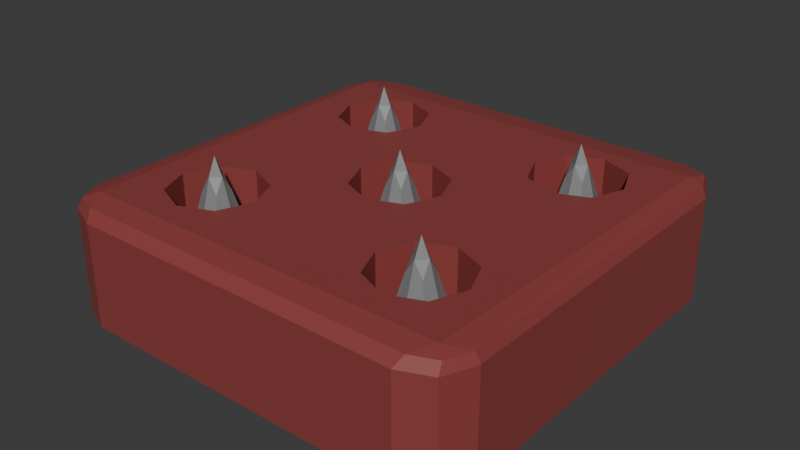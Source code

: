 # Source: FloorTrap1.blend  (saved by Blender 4.5.90; exported with 4.5.12 LTS)
import bpy
from mathutils import Matrix  # noqa: F401  (used for matrix-valued properties, if any)

bpy.ops.wm.read_factory_settings(use_empty=True)
scene = bpy.context.scene
scene.name = 'Scene'

# ---- collections
col_collection = bpy.data.collections.new('Collection'); scene.collection.children.link(col_collection)

# ---- materials (node trees are filled in below, after node groups)
mat_red = bpy.data.materials.new('Red')
mat_red.diffuse_color = (0.2738, 0.05226, 0.04941, 1.0)
mat_red.roughness = 0.5
mat_grey = bpy.data.materials.new('Grey')
mat_grey.diffuse_color = (0.233, 0.233, 0.233, 1.0)
mat_grey.roughness = 0.5

# ---- material node trees
mat_red.use_nodes = True; mat_red.node_tree.nodes.clear()
_N = mat_red.node_tree.nodes; _L = mat_red.node_tree.links
n0 = _N.new('ShaderNodeBsdfPrincipled'); n0.name = 'Principled BSDF'; n0.location = (-200, 100)
n0.inputs[0].default_value = (0.2738, 0.05226, 0.04941, 1.0)
n0.inputs[27].default_value = (0.0, 0.0, 0.0, 1.0)
n0.inputs[28].default_value = 1.0
n1 = _N.new('ShaderNodeOutputMaterial'); n1.name = 'Material Output'; n1.location = (200, 100)
n2 = _N.new('ShaderNodeNormalMap'); n2.name = 'Normal Map'; n2.location = (-600, -600)
n2.label = 'Normal/Map'
n2.inputs[0].default_value = 0.0
_L.new(n0.outputs[0], n1.inputs[0])
_L.new(n2.outputs[0], n0.inputs[5])
n1.is_active_output = True
mat_grey.use_nodes = True; mat_grey.node_tree.nodes.clear()
_N = mat_grey.node_tree.nodes; _L = mat_grey.node_tree.links
n0 = _N.new('ShaderNodeBsdfPrincipled'); n0.name = 'Principled BSDF'; n0.location = (-200, 100)
n0.inputs[0].default_value = (0.233, 0.233, 0.233, 1.0)
n0.inputs[27].default_value = (0.0, 0.0, 0.0, 1.0)
n0.inputs[28].default_value = 1.0
n1 = _N.new('ShaderNodeOutputMaterial'); n1.name = 'Material Output'; n1.location = (200, 100)
n2 = _N.new('ShaderNodeNormalMap'); n2.name = 'Normal Map'; n2.location = (-600, -600)
n2.label = 'Normal/Map'
n2.inputs[0].default_value = 0.0
_L.new(n0.outputs[0], n1.inputs[0])
_L.new(n2.outputs[0], n0.inputs[5])
n1.is_active_output = True

# ---- world
world_world = bpy.data.worlds.new('World'); scene.world = world_world
world_world.use_nodes = True; world_world.node_tree.nodes.clear()
_N = world_world.node_tree.nodes; _L = world_world.node_tree.links
n0 = _N.new('ShaderNodeOutputWorld'); n0.name = 'World Output'; n0.location = (300, 300)
n1 = _N.new('ShaderNodeBackground'); n1.name = 'Background'; n1.location = (10, 300)
n1.inputs[0].default_value = (0.05088, 0.05088, 0.05088, 1.0)
_L.new(n1.outputs[0], n0.inputs[0])
n0.is_active_output = True
world_world.color = (0.05088, 0.05088, 0.05088)
world_world.use_sun_shadow = False
world_world.sun_shadow_jitter_overblur = 0.0

# ---- meshes
me_cube_183 = bpy.data.meshes.new('Cube.183')
me_cube_183.from_pydata([(-6942.0, -6830.0, -5311.0), (-3853.0, -6830.0, -5311.0), (-5397.0, -7470.0, -5311.0), (-7581.0, -5285.0, -5311.0), (-3213.0, -5285.0, -5311.0), (-3853.0, -3741.0, -5311.0), (-6942.0, -3741.0, -5311.0), (-5397.0, -3101.0, -5311.0), (-2184.0, -2.605e-05, -5311.0), (-1545.0, -1545.0, -5311.0), (-1545.0, 1545.0, -5311.0), (-0.000191, 2184.0, -5311.0), (-6942.0, 3741.0, -5311.0), (-5397.0, 3101.0, -5311.0), (-3853.0, 3741.0, -5311.0), (-7582.0, 5285.0, -5311.0), (-6942.0, 6830.0, -5311.0), (-3213.0, 5285.0, -5311.0), (-5397.0, 7470.0, -5311.0), (-3853.0, 6830.0, -5311.0), (3853.0, -6830.0, -5311.0), (3213.0, -5285.0, -5311.0), (3853.0, -3741.0, -5311.0), (1545.0, -1545.0, -5311.0), (0.0, -2184.0, -5311.0), (2184.0, 9.548e-05, -5311.0), (1545.0, 1545.0, -5311.0), (3853.0, 3741.0, -5311.0), (3213.0, 5285.0, -5311.0), (3853.0, 6830.0, -5311.0), (5397.0, -3101.0, -5311.0), (5397.0, 3101.0, -5311.0), (5397.0, 7470.0, -5311.0), (5397.0, -7470.0, -5311.0), (6942.0, 6830.0, -5311.0), (6942.0, -3741.0, -5311.0), (6942.0, 3741.0, -5311.0), (6942.0, -6830.0, -5311.0), (7581.0, 5285.0, -5311.0), (7582.0, -5285.0, -5311.0), (-8797.0, 8612.0, -5311.0), (-9064.0, -8175.0, -5311.0), (8797.0, 8612.0, -5311.0), (9064.0, -8175.0, -5311.0), (-7949.0, 1e+04, 217.7), (-1e+04, 7949.0, 217.7), (-9399.0, 9399.0, 217.7), (-1e+04, 7949.0, -4654.0), (-9791.0, 8000.0, -5119.0), (-7949.0, 1e+04, -4654.0), (-8198.0, 9593.0, -5119.0), (-9399.0, 9399.0, -4654.0), (-9325.0, 9127.0, -5119.0), (-1e+04, -7949.0, 217.7), (-7949.0, -1e+04, 217.7), (-9399.0, -9399.0, 217.7), (-7949.0, -1e+04, -4654.0), (-8198.0, -9593.0, -5119.0), (-1e+04, -7949.0, -4654.0), (-9791.0, -8000.0, -5119.0), (-9399.0, -9399.0, -4654.0), (-9325.0, -9127.0, -5119.0), (1e+04, 7949.0, 217.7), (7949.0, 1e+04, 217.7), (9399.0, 9399.0, 217.7), (7949.0, 1e+04, -4654.0), (8198.0, 9593.0, -5119.0), (1e+04, 7949.0, -4654.0), (9791.0, 8000.0, -5119.0), (9399.0, 9399.0, -4654.0), (9325.0, 9127.0, -5119.0), (7949.0, -1e+04, 217.7), (1e+04, -7949.0, 217.7), (9399.0, -9399.0, 217.7), (1e+04, -7949.0, -4654.0), (9791.0, -8000.0, -5119.0), (7949.0, -1e+04, -4654.0), (8198.0, -9593.0, -5119.0), (9399.0, -9399.0, -4654.0), (9325.0, -9127.0, -5119.0), (3853.0, 6830.0, -948.6), (7581.0, 5285.0, -948.6), (6942.0, 3741.0, -948.6), (5397.0, 7470.0, -948.6), (6942.0, 6830.0, -948.6), (5397.0, 3101.0, -948.6), (3853.0, 3741.0, -948.6), (3213.0, 5285.0, -948.6), (-3213.0, 5285.0, -948.6), (-3853.0, 6830.0, -948.6), (-7582.0, 5285.0, -948.6), (-6942.0, 3741.0, -948.6), (-5397.0, 7470.0, -948.6), (-6942.0, 6830.0, -948.6), (-5397.0, 3101.0, -948.6), (-3853.0, 3741.0, -948.6), (-1545.0, -1545.0, -948.6), (2184.0, 9.548e-05, -948.6), (1545.0, 1545.0, -948.6), (-0.000191, 2184.0, -948.6), (-1545.0, 1545.0, -948.6), (0.0, -2184.0, -948.6), (1545.0, -1545.0, -948.6), (-2184.0, -2.605e-05, -948.6), (-6942.0, -3741.0, -948.6), (-5397.0, -7470.0, -948.6), (-5397.0, -3101.0, -948.6), (-6942.0, -6830.0, -948.6), (-3853.0, -3741.0, -948.6), (-3213.0, -5285.0, -948.6), (-3853.0, -6830.0, -948.6), (-7581.0, -5285.0, -948.6), (3853.0, -3741.0, -948.6), (3213.0, -5285.0, -948.6), (3853.0, -6830.0, -948.6), (7582.0, -5285.0, -948.6), (6942.0, -3741.0, -948.6), (5397.0, -7470.0, -948.6), (6942.0, -6830.0, -948.6), (5397.0, -3101.0, -948.6), (-6538.0, 5307.0, -3302.0), (-5405.0, 4174.0, -3302.0), (-4272.0, 5307.0, -3302.0), (-5405.0, 6440.0, -3302.0), (-5405.0, 5307.0, -6750.0), (-7462.0, 5307.0, 147.0), (-6255.0, 6157.0, -3302.0), (-5793.0, 5307.0, -5888.0), (-6255.0, 4457.0, -3302.0), (-5405.0, 3250.0, 147.0), (-5405.0, 4919.0, -5888.0), (-4555.0, 4457.0, -3302.0), (-3349.0, 5307.0, 147.0), (-5017.0, 5307.0, -5888.0), (-4555.0, 6157.0, -3302.0), (-5405.0, 7364.0, 147.0), (-5405.0, 5695.0, -5888.0), (-6948.0, 6849.0, 147.0), (-5830.0, 5731.0, -5217.0), (-6948.0, 3765.0, 147.0), (-5830.0, 4883.0, -5217.0), (-3863.0, 6849.0, 147.0), (-4981.0, 5731.0, -5217.0), (-3863.0, 3765.0, 147.0), (-4981.0, 4883.0, -5217.0), (6538.0, 5307.0, -3302.0), (5405.0, 4174.0, -3302.0), (4272.0, 5307.0, -3302.0), (5405.0, 6440.0, -3302.0), (5405.0, 5307.0, -6750.0), (7462.0, 5307.0, 147.0), (6255.0, 6157.0, -3302.0), (5793.0, 5307.0, -5888.0), (6255.0, 4457.0, -3302.0), (5405.0, 3250.0, 147.0), (5405.0, 4919.0, -5888.0), (4555.0, 4457.0, -3302.0), (3349.0, 5307.0, 147.0), (5017.0, 5307.0, -5888.0), (4555.0, 6157.0, -3302.0), (5405.0, 7364.0, 147.0), (5405.0, 5695.0, -5888.0), (6948.0, 6849.0, 147.0), (5830.0, 5731.0, -5217.0), (6948.0, 3765.0, 147.0), (5830.0, 4883.0, -5217.0), (3863.0, 6849.0, 147.0), (4981.0, 5731.0, -5217.0), (3863.0, 3765.0, 147.0), (4981.0, 4883.0, -5217.0), (-6538.0, -5307.0, -3302.0), (-5405.0, -4174.0, -3302.0), (-4272.0, -5307.0, -3302.0), (-5405.0, -6440.0, -3302.0), (-5405.0, -5307.0, -6750.0), (-7462.0, -5307.0, 147.0), (-6255.0, -6157.0, -3302.0), (-5793.0, -5307.0, -5888.0), (-6255.0, -4457.0, -3302.0), (-5405.0, -3250.0, 147.0), (-5405.0, -4919.0, -5888.0), (-4555.0, -4457.0, -3302.0), (-3349.0, -5307.0, 147.0), (-5017.0, -5307.0, -5888.0), (-4555.0, -6157.0, -3302.0), (-5405.0, -7364.0, 147.0), (-5405.0, -5695.0, -5888.0), (-6948.0, -6849.0, 147.0), (-5830.0, -5731.0, -5217.0), (-6948.0, -3765.0, 147.0), (-5830.0, -4883.0, -5217.0), (-3863.0, -6849.0, 147.0), (-4981.0, -5731.0, -5217.0), (-3863.0, -3765.0, 147.0), (-4981.0, -4883.0, -5217.0), (6538.0, -5307.0, -3302.0), (5405.0, -4174.0, -3302.0), (4272.0, -5307.0, -3302.0), (5405.0, -6440.0, -3302.0), (5405.0, -5307.0, -6750.0), (7462.0, -5307.0, 147.0), (6255.0, -6157.0, -3302.0), (5793.0, -5307.0, -5888.0), (6255.0, -4457.0, -3302.0), (5405.0, -3250.0, 147.0), (5405.0, -4919.0, -5888.0), (4555.0, -4457.0, -3302.0), (3349.0, -5307.0, 147.0), (5017.0, -5307.0, -5888.0), (4555.0, -6157.0, -3302.0), (5405.0, -7364.0, 147.0), (5405.0, -5695.0, -5888.0), (6948.0, -6849.0, 147.0), (5830.0, -5731.0, -5217.0), (6948.0, -3765.0, 147.0), (5830.0, -4883.0, -5217.0), (3863.0, -6849.0, 147.0), (4981.0, -5731.0, -5217.0), (3863.0, -3765.0, 147.0), (4981.0, -4883.0, -5217.0), (-1133.0, 1.393e-11, -3302.0), (0.0, -1133.0, -3302.0), (1133.0, -1.393e-11, -3302.0), (0.0, 1133.0, -3302.0), (0.0, 0.0, -6750.0), (-2057.0, 2.528e-11, 147.0), (-849.9, 849.9, -3302.0), (-388.2, 4.772e-12, -5888.0), (-849.9, -849.9, -3302.0), (0.0, -2057.0, 147.0), (0.0, -388.2, -5888.0), (849.9, -849.9, -3302.0), (2057.0, -2.528e-11, 147.0), (388.2, -4.772e-12, -5888.0), (849.9, 849.9, -3302.0), (0.0, 2057.0, 147.0), (0.0, 388.2, -5888.0), (-1542.0, 1542.0, 147.0), (-424.4, 424.4, -5217.0), (-1542.0, -1542.0, 147.0), (-424.4, -424.4, -5217.0), (1542.0, 1542.0, 147.0), (424.4, 424.4, -5217.0), (1542.0, -1542.0, 147.0), (424.4, -424.4, -5217.0)], [], [(51, 45, 46), (39, 118, 115), (19, 88, 89), (2, 107, 105), (38, 82, 81), (36, 85, 82), (17, 95, 88), (10, 99, 100), (37, 117, 118), (20, 113, 114), (14, 94, 95), (29, 83, 80), (13, 91, 94), (21, 112, 113), (34, 81, 84), (63, 69, 65), (22, 119, 112), (1, 105, 110), (31, 86, 85), (24, 96, 101), (8, 100, 103), (12, 90, 91), (18, 89, 92), (15, 93, 90), (27, 87, 86), (25, 102, 97), (116, 39, 115), (33, 114, 117), (0, 111, 107), (11, 98, 99), (6, 106, 104), (32, 84, 83), (4, 110, 109), (16, 92, 93), (119, 35, 116), (28, 80, 87), (26, 97, 98), (9, 103, 96), (3, 104, 111), (5, 109, 108), (23, 101, 102), (7, 108, 106), (49, 46, 44), (47, 53, 45), (21, 24, 23), (29, 19, 18), (55, 58, 60), (56, 71, 54), (1, 20, 33), (64, 67, 69), (31, 36, 30), (73, 76, 78), (65, 44, 63), (54, 60, 56), (72, 78, 74), (74, 62, 72), (47, 52, 48), (48, 52, 40), (51, 50, 52), (52, 50, 40), (60, 57, 56), (57, 61, 41), (58, 61, 60), (61, 59, 41), (69, 66, 65), (66, 70, 42), (67, 70, 69), (70, 68, 42), (74, 79, 75), (75, 79, 43), (78, 77, 79), (79, 77, 43), (41, 48, 40), (59, 47, 48), (40, 66, 42), (50, 65, 66), (43, 57, 41), (57, 76, 56), (43, 68, 75), (68, 74, 75), (118, 114, 112), (110, 107, 104), (98, 97, 103), (92, 88, 94), (85, 86, 84), (72, 63, 53), (125, 126, 120), (120, 138, 127), (120, 140, 128), (128, 125, 120), (129, 128, 121), (121, 140, 130), (121, 144, 131), (131, 129, 121), (132, 131, 122), (122, 144, 133), (122, 142, 134), (134, 132, 122), (135, 134, 123), (123, 142, 136), (123, 138, 126), (126, 135, 123), (133, 130, 124), (130, 127, 124), (127, 136, 124), (136, 133, 124), (151, 150, 145), (145, 163, 151), (145, 165, 152), (150, 153, 145), (153, 154, 146), (146, 165, 153), (146, 169, 155), (154, 156, 146), (156, 157, 147), (147, 169, 156), (147, 167, 158), (157, 159, 147), (159, 160, 148), (148, 167, 159), (148, 163, 161), (160, 151, 148), (155, 158, 149), (152, 155, 149), (161, 152, 149), (158, 161, 149), (176, 175, 170), (170, 188, 176), (170, 190, 177), (175, 178, 170), (178, 179, 171), (171, 190, 178), (171, 194, 180), (179, 181, 171), (181, 182, 172), (172, 194, 181), (172, 192, 183), (182, 184, 172), (184, 185, 173), (173, 192, 184), (173, 188, 186), (185, 176, 173), (180, 183, 174), (177, 180, 174), (186, 177, 174), (183, 186, 174), (200, 201, 195), (195, 213, 202), (195, 215, 203), (203, 200, 195), (204, 203, 196), (196, 215, 205), (196, 219, 206), (206, 204, 196), (207, 206, 197), (197, 219, 208), (197, 217, 209), (209, 207, 197), (210, 209, 198), (198, 217, 211), (198, 213, 201), (201, 210, 198), (208, 205, 199), (205, 202, 199), (202, 211, 199), (211, 208, 199), (225, 226, 220), (220, 238, 227), (220, 240, 228), (228, 225, 220), (229, 228, 221), (221, 240, 230), (221, 244, 231), (231, 229, 221), (232, 231, 222), (222, 244, 233), (222, 242, 234), (234, 232, 222), (235, 234, 223), (223, 242, 236), (223, 238, 226), (226, 235, 223), (233, 230, 224), (230, 227, 224), (227, 236, 224), (236, 233, 224), (51, 47, 45), (10, 14, 17), (11, 17, 28), (39, 37, 118), (19, 17, 88), (2, 0, 107), (38, 36, 82), (36, 31, 85), (17, 14, 95), (10, 11, 99), (37, 33, 117), (20, 21, 113), (14, 13, 94), (29, 32, 83), (13, 12, 91), (21, 22, 112), (34, 38, 81), (63, 64, 69), (22, 30, 119), (1, 2, 105), (31, 27, 86), (24, 9, 96), (8, 10, 100), (12, 15, 90), (18, 19, 89), (15, 16, 93), (27, 28, 87), (25, 23, 102), (116, 35, 39), (33, 20, 114), (0, 3, 111), (11, 26, 98), (6, 7, 106), (32, 34, 84), (4, 1, 110), (16, 18, 92), (119, 30, 35), (28, 29, 80), (26, 25, 97), (9, 8, 103), (3, 6, 104), (5, 4, 109), (23, 24, 101), (7, 5, 108), (49, 51, 46), (47, 58, 53), (41, 40, 15), (41, 15, 3), (15, 12, 3), (6, 3, 12), (13, 14, 8), (6, 12, 13), (7, 6, 13), (13, 8, 7), (8, 9, 5), (7, 8, 5), (21, 4, 24), (4, 5, 9), (24, 4, 9), (22, 21, 23), (23, 25, 22), (42, 38, 34), (42, 34, 32), (16, 15, 40), (18, 16, 40), (40, 42, 32), (29, 28, 17), (40, 32, 18), (32, 29, 18), (29, 17, 19), (55, 53, 58), (56, 76, 71), (41, 3, 0), (41, 0, 2), (37, 39, 43), (33, 37, 43), (43, 41, 2), (1, 4, 21), (43, 2, 33), (2, 1, 33), (1, 21, 20), (64, 62, 67), (42, 43, 38), (43, 39, 38), (39, 35, 38), (30, 22, 25), (38, 35, 36), (35, 30, 36), (30, 25, 31), (25, 26, 27), (31, 25, 27), (26, 11, 28), (26, 28, 27), (73, 71, 76), (65, 49, 44), (54, 55, 60), (72, 73, 78), (74, 67, 62), (47, 51, 52), (51, 49, 50), (60, 61, 57), (58, 59, 61), (69, 70, 66), (67, 68, 70), (74, 78, 79), (78, 76, 77), (41, 59, 48), (59, 58, 47), (40, 50, 66), (50, 49, 65), (43, 77, 57), (57, 77, 76), (43, 42, 68), (68, 67, 74), (112, 119, 118), (119, 116, 118), (116, 115, 118), (118, 117, 114), (114, 113, 112), (104, 106, 108), (108, 109, 104), (109, 110, 104), (110, 105, 107), (107, 111, 104), (97, 102, 103), (102, 101, 103), (101, 96, 103), (103, 100, 99), (99, 98, 103), (90, 93, 92), (92, 89, 88), (88, 95, 94), (94, 91, 90), (90, 92, 94), (86, 87, 84), (87, 80, 84), (80, 83, 84), (84, 81, 82), (82, 85, 84), (63, 44, 53), (44, 46, 45), (53, 44, 45), (53, 55, 54), (54, 71, 72), (71, 73, 72), (72, 62, 63), (62, 64, 63), (53, 54, 72), (125, 137, 126), (120, 126, 138), (120, 127, 140), (128, 139, 125), (129, 139, 128), (121, 128, 140), (121, 130, 144), (131, 143, 129), (132, 143, 131), (122, 131, 144), (122, 133, 142), (134, 141, 132), (135, 141, 134), (123, 134, 142), (123, 136, 138), (126, 137, 135), (133, 144, 130), (130, 140, 127), (127, 138, 136), (136, 142, 133), (151, 162, 150), (145, 152, 163), (145, 153, 165), (150, 164, 153), (153, 164, 154), (146, 155, 165), (146, 156, 169), (154, 168, 156), (156, 168, 157), (147, 158, 169), (147, 159, 167), (157, 166, 159), (159, 166, 160), (148, 161, 167), (148, 151, 163), (160, 162, 151), (155, 169, 158), (152, 165, 155), (161, 163, 152), (158, 167, 161), (176, 187, 175), (170, 177, 188), (170, 178, 190), (175, 189, 178), (178, 189, 179), (171, 180, 190), (171, 181, 194), (179, 193, 181), (181, 193, 182), (172, 183, 194), (172, 184, 192), (182, 191, 184), (184, 191, 185), (173, 186, 192), (173, 176, 188), (185, 187, 176), (180, 194, 183), (177, 190, 180), (186, 188, 177), (183, 192, 186), (200, 212, 201), (195, 201, 213), (195, 202, 215), (203, 214, 200), (204, 214, 203), (196, 203, 215), (196, 205, 219), (206, 218, 204), (207, 218, 206), (197, 206, 219), (197, 208, 217), (209, 216, 207), (210, 216, 209), (198, 209, 217), (198, 211, 213), (201, 212, 210), (208, 219, 205), (205, 215, 202), (202, 213, 211), (211, 217, 208), (225, 237, 226), (220, 226, 238), (220, 227, 240), (228, 239, 225), (229, 239, 228), (221, 228, 240), (221, 230, 244), (231, 243, 229), (232, 243, 231), (222, 231, 244), (222, 233, 242), (234, 241, 232), (235, 241, 234), (223, 234, 242), (223, 236, 238), (226, 237, 235), (233, 244, 230), (230, 240, 227), (227, 238, 236), (236, 242, 233), (10, 8, 14), (11, 10, 17)])
me_cube_183.polygons.foreach_set('use_smooth', [True] * 436)
me_cube_183.polygons.foreach_set('material_index', [0, 0, 0, 0, 0, 0, 0, 0, 0, 0, 0, 0, 0, 0, 0, 0, 0, 0, 0, 0, 0, 0, 0, 0, 0, 0, 0, 0, 0, 0, 0, 0, 0, 0, 0, 0, 0, 0, 0, 0, 0, 0, 0, 0, 0, 0, 0, 0, 0, 0, 0, 0, 0, 0, 0, 0, 0, 0, 0, 0, 0, 0, 0, 0, 0, 0, 0, 0, 0, 0, 0, 0, 0, 0, 0, 0, 0, 0, 0, 0, 0, 0, 0, 0, 0, 0, 1, 1, 1, 1, 1, 1, 1, 1, 1, 1, 1, 1, 1, 1, 1, 1, 1, 1, 1, 1, 1, 1, 1, 1, 1, 1, 1, 1, 1, 1, 1, 1, 1, 1, 1, 1, 1, 1, 1, 1, 1, 1, 1, 1, 1, 1, 1, 1, 1, 1, 1, 1, 1, 1, 1, 1, 1, 1, 1, 1, 1, 1, 1, 1, 1, 1, 1, 1, 1, 1, 1, 1, 1, 1, 1, 1, 1, 1, 1, 1, 1, 1, 1, 1, 1, 1, 1, 1, 1, 1, 1, 1, 1, 1, 1, 1, 1, 1, 1, 1, 0, 0, 0, 0, 0, 0, 0, 0, 0, 0, 0, 0, 0, 0, 0, 0, 0, 0, 0, 0, 0, 0, 0, 0, 0, 0, 0, 0, 0, 0, 0, 0, 0, 0, 0, 0, 0, 0, 0, 0, 0, 0, 0, 0, 0, 0, 0, 0, 0, 0, 0, 0, 0, 0, 0, 0, 0, 0, 0, 0, 0, 0, 0, 0, 0, 0, 0, 0, 0, 0, 0, 0, 0, 0, 0, 0, 0, 0, 0, 0, 0, 0, 0, 0, 0, 0, 0, 0, 0, 0, 0, 0, 0, 0, 0, 0, 0, 0, 0, 0, 0, 0, 0, 0, 0, 0, 0, 0, 0, 0, 0, 0, 0, 0, 0, 0, 0, 0, 0, 0, 0, 0, 0, 0, 0, 0, 0, 0, 0, 0, 0, 0, 0, 0, 0, 0, 0, 0, 0, 0, 0, 0, 0, 0, 0, 0, 0, 0, 1, 1, 1, 1, 1, 1, 1, 1, 1, 1, 1, 1, 1, 1, 1, 1, 1, 1, 1, 1, 1, 1, 1, 1, 1, 1, 1, 1, 1, 1, 1, 1, 1, 1, 1, 1, 1, 1, 1, 1, 1, 1, 1, 1, 1, 1, 1, 1, 1, 1, 1, 1, 1, 1, 1, 1, 1, 1, 1, 1, 1, 1, 1, 1, 1, 1, 1, 1, 1, 1, 1, 1, 1, 1, 1, 1, 1, 1, 1, 1, 1, 1, 1, 1, 1, 1, 1, 1, 1, 1, 1, 1, 1, 1, 1, 1, 1, 1, 1, 1, 0, 0])
_k = set([(0, 2), (0, 3), (0, 107), (1, 2), (1, 4), (1, 110), (2, 105), (3, 6), (3, 111), (4, 5), (4, 109), (5, 7), (5, 108), (6, 7), (6, 104), (7, 106), (8, 9), (8, 10), (8, 103), (9, 24), (9, 96), (10, 11), (10, 100), (11, 26), (11, 99), (12, 13), (12, 15), (12, 91), (13, 14), (13, 94), (14, 17), (14, 95), (15, 16), (15, 90), (16, 18), (16, 93), (17, 19), (17, 88), (18, 19), (18, 92), (19, 89), (20, 21), (20, 33), (20, 114), (21, 22), (21, 113), (22, 30), (22, 112), (23, 24), (23, 25), (23, 102), (24, 101), (25, 26), (25, 97), (26, 98), (27, 28), (27, 31), (27, 86), (28, 29), (28, 87), (29, 32), (29, 80), (30, 35), (30, 119), (31, 36), (31, 85), (32, 34), (32, 83), (33, 37), (33, 117), (34, 38), (34, 84), (35, 39), (35, 116), (36, 38), (36, 82), (37, 39), (37, 118), (38, 81), (39, 115), (40, 41), (40, 42), (40, 48), (40, 50), (40, 52), (41, 43), (41, 48), (41, 57), (41, 59), (41, 61), (42, 43), (42, 66), (42, 68), (42, 70), (43, 68), (43, 75), (43, 77), (43, 79), (44, 46), (44, 49), (44, 63), (45, 46), (45, 47), (45, 53), (46, 51), (47, 48), (47, 51), (47, 58), (48, 52), (48, 59), (49, 50), (49, 51), (49, 65), (50, 52), (50, 66), (51, 52), (53, 55), (53, 58), (54, 55), (54, 56), (54, 71), (55, 60), (56, 57), (56, 60), (56, 76), (57, 61), (57, 77), (58, 59), (58, 60), (59, 61), (60, 61), (62, 64), (62, 67), (62, 72), (63, 64), (63, 65), (64, 69), (65, 66), (65, 69), (66, 70), (67, 68), (67, 69), (67, 74), (68, 70), (68, 75), (69, 70), (71, 73), (71, 76), (72, 73), (72, 74), (73, 78), (74, 75), (74, 78), (75, 79), (76, 77), (76, 78), (77, 79), (78, 79), (80, 83), (80, 87), (81, 82), (81, 84), (82, 85), (83, 84), (85, 86), (86, 87), (88, 89), (88, 95), (89, 92), (90, 91), (90, 93), (91, 94), (92, 93), (94, 95), (96, 101), (96, 103), (97, 98), (97, 102), (98, 99), (99, 100), (100, 103), (101, 102), (104, 106), (104, 111), (105, 107), (105, 110), (106, 108), (107, 111), (108, 109), (109, 110), (112, 113), (112, 119), (113, 114), (114, 117), (115, 116), (115, 118), (116, 119), (117, 118), (120, 125), (120, 126), (120, 127), (120, 128), (120, 138), (120, 140), (121, 128), (121, 129), (121, 130), (121, 131), (121, 140), (121, 144), (122, 131), (122, 132), (122, 133), (122, 134), (122, 142), (122, 144), (123, 126), (123, 134), (123, 135), (123, 136), (123, 138), (123, 142), (124, 127), (124, 130), (124, 133), (124, 136), (125, 128), (126, 135), (126, 137), (126, 138), (127, 130), (127, 136), (127, 138), (127, 140), (128, 139), (128, 140), (129, 131), (130, 133), (130, 140), (130, 144), (131, 143), (131, 144), (132, 134), (133, 136), (133, 142), (133, 144), (134, 141), (134, 142), (136, 138), (136, 142), (145, 150), (145, 151), (145, 152), (145, 153), (145, 163), (145, 165), (146, 153), (146, 154), (146, 155), (146, 156), (146, 165), (146, 169), (147, 156), (147, 157), (147, 158), (147, 159), (147, 167), (147, 169), (148, 151), (148, 159), (148, 160), (148, 161), (148, 163), (148, 167), (149, 152), (149, 155), (149, 158), (149, 161), (150, 151), (151, 162), (151, 163), (152, 155), (152, 161), (152, 163), (152, 165), (153, 154), (153, 164), (153, 165), (155, 158), (155, 165), (155, 169), (156, 157), (156, 168), (156, 169), (158, 161), (158, 167), (158, 169), (159, 160), (159, 166), (159, 167), (161, 163), (161, 167), (170, 175), (170, 176), (170, 177), (170, 178), (170, 188), (170, 190), (171, 178), (171, 179), (171, 180), (171, 181), (171, 190), (171, 194), (172, 181), (172, 182), (172, 183), (172, 184), (172, 192), (172, 194), (173, 176), (173, 184), (173, 185), (173, 186), (173, 188), (173, 192), (174, 177), (174, 180), (174, 183), (174, 186), (175, 176), (176, 187), (176, 188), (177, 180), (177, 186), (177, 188), (177, 190), (178, 179), (178, 189), (178, 190), (180, 183), (180, 190), (180, 194), (181, 182), (181, 193), (181, 194), (183, 186), (183, 192), (183, 194), (184, 185), (184, 191), (184, 192), (186, 188), (186, 192), (195, 200), (195, 201), (195, 202), (195, 203), (195, 213), (195, 215), (196, 203), (196, 204), (196, 205), (196, 206), (196, 215), (196, 219), (197, 206), (197, 207), (197, 208), (197, 209), (197, 217), (197, 219), (198, 201), (198, 209), (198, 210), (198, 211), (198, 213), (198, 217), (199, 202), (199, 205), (199, 208), (199, 211), (200, 203), (201, 210), (201, 212), (201, 213), (202, 205), (202, 211), (202, 213), (202, 215), (203, 214), (203, 215), (204, 206), (205, 208), (205, 215), (205, 219), (206, 218), (206, 219), (207, 209), (208, 211), (208, 217), (208, 219), (209, 216), (209, 217), (211, 213), (211, 217), (220, 225), (220, 226), (220, 227), (220, 228), (220, 238), (220, 240), (221, 228), (221, 229), (221, 230), (221, 231), (221, 240), (221, 244), (222, 231), (222, 232), (222, 233), (222, 234), (222, 242), (222, 244), (223, 226), (223, 234), (223, 235), (223, 236), (223, 238), (223, 242), (224, 227), (224, 230), (224, 233), (224, 236), (225, 228), (226, 235), (226, 237), (226, 238), (227, 230), (227, 236), (227, 238), (227, 240), (228, 239), (228, 240), (229, 231), (230, 233), (230, 240), (230, 244), (231, 243), (231, 244), (232, 234), (233, 236), (233, 242), (233, 244), (234, 241), (234, 242), (236, 238), (236, 242)])
me_cube_183.attributes.new('sharp_edge', 'BOOLEAN', 'EDGE').data.foreach_set('value', [ (min(e.vertices), max(e.vertices)) in _k for e in me_cube_183.edges])
me_cube_183.materials.append(mat_red)
me_cube_183.materials.append(mat_grey)
me_cube_183.update()
me_cube_183.normals_split_custom_set([tuple(v) for v in zip(*[iter([-0.9239, 0.3827, 0.0, -0.9239, 0.3827, 0.0, -0.9239, 0.3827, 0.0, -0.9239, 0.3827, 0.0, -0.9239, 0.3827, 0.0, -0.9239, 0.3827, 0.0, -0.9239, -0.3827, 0.0, -0.9239, -0.3827, 0.0, -0.9239, -0.3827, 0.0, 0.3827, 0.9239, 0.0, 0.3827, 0.9239, 0.0, 0.3827, 0.9239, 0.0, -0.9239, 0.3827, 0.0, -0.9239, 0.3827, 0.0, -0.9239, 0.3827, 0.0, -0.3827, 0.9239, 0.0, -0.3827, 0.9239, 0.0, -0.3827, 0.9239, 0.0, -0.9239, 0.3827, 0.0, -0.9239, 0.3827, 0.0, -0.9239, 0.3827, 0.0, 0.3827, -0.9239, 0.0, 0.3827, -0.9239, 0.0, 0.3827, -0.9239, 0.0, -0.3827, 0.9239, 0.0, -0.3827, 0.9239, 0.0, -0.3827, 0.9239, 0.0, 0.9239, 0.3827, 0.0, 0.9239, 0.3827, 0.0, 0.9239, 0.3827, 0.0, -0.3827, 0.9239, 0.0, -0.3827, 0.9239, 0.0, -0.3827, 0.9239, 0.0, 0.3827, -0.9239, 0.0, 0.3827, -0.9239, 0.0, 0.3827, -0.9239, 0.0, 0.3827, 0.9239, 0.0, 0.3827, 0.9239, 0.0, 0.3827, 0.9239, 0.0, 0.9239, -0.3827, 0.0, 0.9239, -0.3827, 0.0, 0.9239, -0.3827, 0.0, -0.9239, -0.3827, 0.0, -0.9239, -0.3827, 0.0, -0.9239, -0.3827, 0.0, 0.3827, 0.9239, 0.0, 0.3827, 0.9239, 0.0, 0.3827, 0.9239, 0.0, 0.3827, -0.9239, 0.0, 0.3827, -0.9239, 0.0, 0.3827, -0.9239, 0.0, -0.3827, 0.9239, 0.0, -0.3827, 0.9239, 0.0, -0.3827, 0.9239, 0.0, 0.3827, 0.9239, 0.0, 0.3827, 0.9239, 0.0, 0.3827, 0.9239, 0.0, 0.3827, 0.9239, 0.0, 0.3827, 0.9239, 0.0, 0.3827, 0.9239, 0.0, 0.9239, -0.3827, 0.0, 0.9239, -0.3827, 0.0, 0.9239, -0.3827, 0.0, 0.9239, 0.3827, 0.0, 0.9239, 0.3827, 0.0, 0.9239, 0.3827, 0.0, -0.3827, -0.9239, 0.0, -0.3827, -0.9239, 0.0, -0.3827, -0.9239, 0.0, 0.9239, -0.3827, 1.409e-07, 0.9239, -0.3827, 4.278e-08, 0.9239, -0.3827, 0.0, 0.9239, 0.3827, 0.0, 0.9239, 0.3827, 0.0, 0.9239, 0.3827, 0.0, -0.9239, 0.3827, 0.0, -0.9239, 0.3827, 0.0, -0.9239, 0.3827, 0.0, -0.9239, -0.3827, 3.194e-08, -0.9239, -0.3827, 1.052e-07, -0.9239, -0.3827, 0.0, 0.3827, 0.9239, 0.0, 0.3827, 0.9239, 0.0, 0.3827, 0.9239, 0.0, 0.9239, 0.3827, 8.82e-08, 0.9239, 0.3827, 2.679e-08, 0.9239, 0.3827, 0.0, -0.3827, -0.9239, 0.0, -0.3827, -0.9239, 0.0, -0.3827, -0.9239, 0.0, 0.3827, -0.9239, 0.0, 0.3827, -0.9239, 0.0, 0.3827, -0.9239, 0.0, -0.3827, -0.9239, 0.0, -0.3827, -0.9239, 0.0, -0.3827, -0.9239, 0.0, -0.9239, 0.3827, -1.597e-08, -0.9239, 0.3827, -5.258e-08, -0.9239, 0.3827, -6.855e-08, 0.3827, -0.9239, 0.0, 0.3827, -0.9239, 0.0, 0.3827, -0.9239, 0.0, -0.3827, -0.9239, 1.054e-07, -0.3827, -0.9239, -6.346e-08, -0.3827, -0.9239, 1.79e-07, 0.9239, -0.3827, 0.0, 0.9239, -0.3827, 0.0, 0.9239, -0.3827, 0.0, -0.9239, -0.3827, 0.0, -0.9239, -0.3827, 0.0, -0.9239, -0.3827, 0.0, 0.9239, 0.3827, 0.0, 0.9239, 0.3827, 0.0, 0.9239, 0.3827, 0.0, 0.9239, -0.3827, 1.597e-08, 0.9239, -0.3827, 5.258e-08, 0.9239, -0.3827, 6.855e-08, -0.9239, -0.3827, -8.482e-09, -0.9239, -0.3827, -2.576e-09, -0.9239, -0.3827, 0.0, -0.3827, 0.9239, 0.0, -0.3827, 0.9239, 0.0, -0.3827, 0.9239, 0.0, -0.3827, -0.9239, 0.0, -0.3827, -0.9239, 0.0, -0.3827, -0.9239, 0.0, -0.3827, 0.9239, 0.0, -0.3827, 0.9239, 0.0, -0.3827, 0.9239, 0.0, -1.0, 0.0, 0.0, -1.0, 0.0, 0.0, -1.0, 0.0, 0.0, 3.738e-08, 0.0, -1.0, -6.475e-08, 0.0, -1.0, 1.486e-07, 0.0, -1.0, -3.009e-09, 0.0, -1.0, 2.521e-08, 0.0, -1.0, -7.035e-08, 0.0, -1.0, -0.9239, -0.3827, 0.0, -0.9239, -0.3827, 0.0, -0.9239, -0.3827, 0.0, 0.0, -1.0, 3.35e-07, 0.0, -1.0, 7.82e-08, 0.0, -1.0, 4.132e-07, 9.397e-09, 0.0, -1.0, 7.1e-08, 0.0, -1.0, 1.371e-08, 0.0, -1.0, 0.9239, 0.3827, 0.0, 0.9239, 0.3827, 0.0, 0.9239, 0.3827, 0.0, 4.106e-08, 0.0, -1.0, -1.17e-06, 0.0, -1.0, 4.106e-08, 0.0, -1.0, 0.3827, -0.9239, 0.0, 0.3827, -0.9239, 0.0, 0.3827, -0.9239, 0.0, 0.0, 1.0, 0.0, 0.0, 1.0, 0.0, 0.0, 1.0, 0.0, -0.3827, -0.9239, 0.0, -0.3827, -0.9239, 0.0, -0.3827, -0.9239, 0.0, 0.9239, -0.3827, 0.0, 0.9239, -0.3827, 0.0, 0.9239, -0.3827, 0.0, 1.0, 0.0, 0.0, 1.0, 0.0, 0.0, 1.0, 0.0, 0.0, -0.8656, 0.3586, -0.3494, -0.8656, 0.3586, -0.3494, -0.8656, 0.3586, -0.3494, -0.2503, 0.1037, -0.9626, -0.2503, 0.1037, -0.9626, -0.2503, 0.1037, -0.9626, -0.3277, 0.791, -0.5166, -0.3277, 0.791, -0.5166, -0.3277, 0.791, -0.5166, -0.1047, 0.2527, -0.9619, -0.1047, 0.2527, -0.9619, -0.1047, 0.2527, -0.9619, -0.3277, -0.791, -0.5166, -0.3277, -0.791, -0.5166, -0.3277, -0.791, -0.5166, -0.07389, -0.1784, -0.9812, -0.07389, -0.1784, -0.9812, -0.07389, -0.1784, -0.9812, -0.8656, -0.3586, -0.3494, -0.8656, -0.3586, -0.3494, -0.8656, -0.3586, -0.3494, -0.2803, -0.1161, -0.9529, -0.2803, -0.1161, -0.9529, -0.2803, -0.1161, -0.9529, 0.3277, 0.791, -0.5166, 0.3277, 0.791, -0.5166, 0.3277, 0.791, -0.5166, 0.1047, 0.2527, -0.9619, 0.1047, 0.2527, -0.9619, 0.1047, 0.2527, -0.9619, 0.8656, 0.3586, -0.3494, 0.8656, 0.3586, -0.3494, 0.8656, 0.3586, -0.3494, 0.2503, 0.1037, -0.9626, 0.2503, 0.1037, -0.9626, 0.2503, 0.1037, -0.9626, 0.8656, -0.3586, -0.3494, 0.8656, -0.3586, -0.3494, 0.8656, -0.3586, -0.3494, 0.2803, -0.1161, -0.9529, 0.2803, -0.1161, -0.9529, 0.2803, -0.1161, -0.9529, 0.3277, -0.791, -0.5166, 0.3277, -0.791, -0.5166, 0.3277, -0.791, -0.5166, 0.07389, -0.1784, -0.9812, 0.07389, -0.1784, -0.9812, 0.07389, -0.1784, -0.9812, -0.192, 0.00305, -0.9814, -0.192, 0.00305, -0.9814, -0.192, 0.00305, -0.9814, -0.9124, 0.0, -0.4093, -0.9124, 0.0, -0.4093, -0.9124, 0.0, -0.4093, 0.0, 0.1925, -0.9813, 0.0, 0.1925, -0.9813, 0.0, 0.1925, -0.9813, 0.0, 0.7528, -0.6583, 0.0, 0.7528, -0.6583, 0.0, 0.7528, -0.6583, 3.105e-09, -0.1346, -0.9909, 3.704e-08, -0.1346, -0.9909, 3.855e-08, -0.1346, -0.9909, 0.0, -0.7528, -0.6583, 0.0, -0.7528, -0.6583, 0.0, -0.7528, -0.6583, 0.2559, 4.153e-08, -0.9667, 0.2559, 4.153e-08, -0.9667, 0.2559, 4.153e-08, -0.9667, 0.9124, 0.0, -0.4093, 0.9124, 0.0, -0.4092, 0.9124, 0.0, -0.4092, 0.0, 0.0, -1.0, 2.108e-08, 0.0, -1.0, 2.108e-08, 0.0, -1.0, 0.0, 0.0, -1.0, 0.0, 0.0, -1.0, 0.0, 0.0, -1.0, -1.554e-08, 0.0, -1.0, 1.441e-09, 0.0, -1.0, 3.391e-08, 0.0, -1.0, -1.927e-08, 0.0, -1.0, -6.925e-09, 0.0, -1.0, 1.807e-09, 0.0, -1.0, 0.0, 0.0, -1.0, -1.852e-08, 0.0, -1.0, -2.266e-08, 0.0, -1.0, 7.138e-10, 0.0, 1.0, 2.934e-09, 0.0, 1.0, 5.676e-10, 0.0, 1.0, -0.9195, 0.3065, -0.2462, -0.9195, 0.3065, -0.2462, -0.9195, 0.3065, -0.2462, -0.9054, 0.335, -0.2608, -0.9054, 0.335, -0.2608, -0.9054, 0.335, -0.2608, -0.9133, -0.3044, -0.2705, -0.9133, -0.3044, -0.2705, -0.9133, -0.3044, -0.2705, -0.9195, -0.3065, -0.2462, -0.9195, -0.3065, -0.2462, -0.9195, -0.3065, -0.2462, -0.3065, -0.9195, -0.2462, -0.3065, -0.9195, -0.2462, -0.3065, -0.9195, -0.2462, -0.335, -0.9054, -0.2608, -0.335, -0.9054, -0.2608, -0.335, -0.9054, -0.2608, 0.3044, -0.9133, -0.2705, 0.3044, -0.9133, -0.2705, 0.3044, -0.9133, -0.2705, 0.3065, -0.9195, -0.2462, 0.3065, -0.9195, -0.2462, 0.3065, -0.9195, -0.2462, 0.9195, -0.3065, -0.2462, 0.9195, -0.3065, -0.2462, 0.9195, -0.3065, -0.2462, 0.9054, -0.335, -0.2608, 0.9054, -0.335, -0.2608, 0.9054, -0.335, -0.2608, 0.9133, 0.3044, -0.2705, 0.9133, 0.3044, -0.2705, 0.9133, 0.3044, -0.2705, 0.9195, 0.3065, -0.2462, 0.9195, 0.3065, -0.2462, 0.9195, 0.3065, -0.2462, 0.3065, 0.9195, -0.2462, 0.3065, 0.9195, -0.2462, 0.3065, 0.9195, -0.2462, 0.335, 0.9054, -0.2608, 0.335, 0.9054, -0.2608, 0.335, 0.9054, -0.2608, -0.3044, 0.9133, -0.2705, -0.3044, 0.9133, -0.2705, -0.3044, 0.9133, -0.2705, -0.3065, 0.9195, -0.2462, -0.3065, 0.9195, -0.2462, -0.3065, 0.9195, -0.2462, 0.6738, -0.6738, -0.3034, 0.6738, -0.6738, -0.3034, 0.6738, -0.6738, -0.3034, -0.6738, -0.6738, -0.3034, -0.6738, -0.6738, -0.3034, -0.6738, -0.6738, -0.3034, -0.6738, 0.6738, -0.3034, -0.6738, 0.6738, -0.3034, -0.6738, 0.6738, -0.3034, 0.6738, 0.6738, -0.3034, 0.6738, 0.6738, -0.3034, 0.6738, 0.6738, -0.3034, 0.9195, 0.3065, -0.2462, 0.9195, 0.3065, -0.2462, 0.9195, 0.3065, -0.2462, 0.9133, 0.3044, -0.2705, 0.9133, 0.3044, -0.2705, 0.9133, 0.3044, -0.2705, 0.9054, -0.335, -0.2608, 0.9054, -0.335, -0.2608, 0.9054, -0.335, -0.2608, 0.9195, -0.3065, -0.2462, 0.9195, -0.3065, -0.2462, 0.9195, -0.3065, -0.2462, 0.3065, -0.9195, -0.2462, 0.3065, -0.9195, -0.2462, 0.3065, -0.9195, -0.2462, 0.3044, -0.9133, -0.2705, 0.3044, -0.9133, -0.2705, 0.3044, -0.9133, -0.2705, -0.335, -0.9054, -0.2608, -0.335, -0.9054, -0.2608, -0.335, -0.9054, -0.2608, -0.3065, -0.9195, -0.2462, -0.3065, -0.9195, -0.2462, -0.3065, -0.9195, -0.2462, -0.9195, -0.3065, -0.2462, -0.9195, -0.3065, -0.2462, -0.9195, -0.3065, -0.2462, -0.9133, -0.3044, -0.2705, -0.9133, -0.3044, -0.2705, -0.9133, -0.3044, -0.2705, -0.9054, 0.335, -0.2608, -0.9054, 0.335, -0.2608, -0.9054, 0.335, -0.2608, -0.9195, 0.3065, -0.2462, -0.9195, 0.3065, -0.2462, -0.9195, 0.3065, -0.2462, -0.3065, 0.9195, -0.2462, -0.3065, 0.9195, -0.2462, -0.3065, 0.9195, -0.2462, -0.3044, 0.9133, -0.2705, -0.3044, 0.9133, -0.2705, -0.3044, 0.9133, -0.2705, 0.335, 0.9054, -0.2608, 0.335, 0.9054, -0.2608, 0.335, 0.9054, -0.2608, 0.3065, 0.9195, -0.2462, 0.3065, 0.9195, -0.2462, 0.3065, 0.9195, -0.2462, -0.6738, -0.6738, -0.3034, -0.6738, -0.6738, -0.3034, -0.6738, -0.6738, -0.3034, 0.6738, -0.6738, -0.3034, 0.6738, -0.6738, -0.3034, 0.6738, -0.6738, -0.3034, 0.6738, 0.6738, -0.3034, 0.6738, 0.6738, -0.3034, 0.6738, 0.6738, -0.3034, -0.6738, 0.6738, -0.3034, -0.6738, 0.6738, -0.3034, -0.6738, 0.6738, -0.3034, -0.9195, -0.3065, -0.2462, -0.9195, -0.3065, -0.2462, -0.9195, -0.3065, -0.2462, -0.9133, -0.3044, -0.2705, -0.9133, -0.3044, -0.2705, -0.9133, -0.3044, -0.2705, -0.9054, 0.335, -0.2608, -0.9054, 0.335, -0.2608, -0.9054, 0.335, -0.2608, -0.9195, 0.3065, -0.2462, -0.9195, 0.3065, -0.2462, -0.9195, 0.3065, -0.2462, -0.3065, 0.9195, -0.2462, -0.3065, 0.9195, -0.2462, -0.3065, 0.9195, -0.2462, -0.3044, 0.9133, -0.2705, -0.3044, 0.9133, -0.2705, -0.3044, 0.9133, -0.2705, 0.335, 0.9054, -0.2608, 0.335, 0.9054, -0.2608, 0.335, 0.9054, -0.2608, 0.3065, 0.9195, -0.2462, 0.3065, 0.9195, -0.2462, 0.3065, 0.9195, -0.2462, 0.9195, 0.3065, -0.2462, 0.9195, 0.3065, -0.2462, 0.9195, 0.3065, -0.2462, 0.9133, 0.3044, -0.2705, 0.9133, 0.3044, -0.2705, 0.9133, 0.3044, -0.2705, 0.9054, -0.335, -0.2608, 0.9054, -0.335, -0.2608, 0.9054, -0.335, -0.2608, 0.9195, -0.3065, -0.2462, 0.9195, -0.3065, -0.2462, 0.9195, -0.3065, -0.2462, 0.3065, -0.9195, -0.2462, 0.3065, -0.9195, -0.2462, 0.3065, -0.9195, -0.2462, 0.3044, -0.9133, -0.2705, 0.3044, -0.9133, -0.2705, 0.3044, -0.9133, -0.2705, -0.335, -0.9054, -0.2608, -0.335, -0.9054, -0.2608, -0.335, -0.9054, -0.2608, -0.3065, -0.9195, -0.2462, -0.3065, -0.9195, -0.2462, -0.3065, -0.9195, -0.2462, 0.6738, 0.6738, -0.3034, 0.6738, 0.6738, -0.3034, 0.6738, 0.6738, -0.3034, -0.6738, 0.6738, -0.3034, -0.6738, 0.6738, -0.3034, -0.6738, 0.6738, -0.3034, -0.6738, -0.6738, -0.3034, -0.6738, -0.6738, -0.3034, -0.6738, -0.6738, -0.3034, 0.6738, -0.6738, -0.3034, 0.6738, -0.6738, -0.3034, 0.6738, -0.6738, -0.3034, 0.9195, -0.3065, -0.2462, 0.9195, -0.3065, -0.2462, 0.9195, -0.3065, -0.2462, 0.9054, -0.335, -0.2608, 0.9054, -0.335, -0.2608, 0.9054, -0.335, -0.2608, 0.9133, 0.3044, -0.2705, 0.9133, 0.3044, -0.2705, 0.9133, 0.3044, -0.2705, 0.9195, 0.3065, -0.2462, 0.9195, 0.3065, -0.2462, 0.9195, 0.3065, -0.2462, 0.3065, 0.9195, -0.2462, 0.3065, 0.9195, -0.2462, 0.3065, 0.9195, -0.2462, 0.335, 0.9054, -0.2608, 0.335, 0.9054, -0.2608, 0.335, 0.9054, -0.2608, -0.3044, 0.9133, -0.2705, -0.3044, 0.9133, -0.2705, -0.3044, 0.9133, -0.2705, -0.3065, 0.9195, -0.2462, -0.3065, 0.9195, -0.2462, -0.3065, 0.9195, -0.2462, -0.9195, 0.3065, -0.2462, -0.9195, 0.3065, -0.2462, -0.9195, 0.3065, -0.2462, -0.9054, 0.335, -0.2608, -0.9054, 0.335, -0.2608, -0.9054, 0.335, -0.2608, -0.9133, -0.3044, -0.2705, -0.9133, -0.3044, -0.2705, -0.9133, -0.3044, -0.2705, -0.9195, -0.3065, -0.2462, -0.9195, -0.3065, -0.2462, -0.9195, -0.3065, -0.2462, -0.3065, -0.9195, -0.2462, -0.3065, -0.9195, -0.2462, -0.3065, -0.9195, -0.2462, -0.335, -0.9054, -0.2608, -0.335, -0.9054, -0.2608, -0.335, -0.9054, -0.2608, 0.3044, -0.9133, -0.2705, 0.3044, -0.9133, -0.2705, 0.3044, -0.9133, -0.2705, 0.3065, -0.9195, -0.2462, 0.3065, -0.9195, -0.2462, 0.3065, -0.9195, -0.2462, -0.6738, 0.6738, -0.3034, -0.6738, 0.6738, -0.3034, -0.6738, 0.6738, -0.3034, 0.6738, 0.6738, -0.3034, 0.6738, 0.6738, -0.3034, 0.6738, 0.6738, -0.3034, 0.6738, -0.6738, -0.3034, 0.6738, -0.6738, -0.3034, 0.6738, -0.6738, -0.3034, -0.6738, -0.6738, -0.3034, -0.6738, -0.6738, -0.3034, -0.6738, -0.6738, -0.3034, -0.9195, 0.3065, -0.2462, -0.9195, 0.3065, -0.2462, -0.9195, 0.3065, -0.2462, -0.9054, 0.335, -0.2608, -0.9054, 0.335, -0.2608, -0.9054, 0.335, -0.2608, -0.9133, -0.3044, -0.2705, -0.9133, -0.3044, -0.2705, -0.9133, -0.3044, -0.2705, -0.9195, -0.3065, -0.2462, -0.9195, -0.3065, -0.2462, -0.9195, -0.3065, -0.2462, -0.3065, -0.9195, -0.2462, -0.3065, -0.9195, -0.2462, -0.3065, -0.9195, -0.2462, -0.335, -0.9054, -0.2608, -0.335, -0.9054, -0.2608, -0.335, -0.9054, -0.2608, 0.3044, -0.9133, -0.2705, 0.3044, -0.9133, -0.2705, 0.3044, -0.9133, -0.2705, 0.3065, -0.9195, -0.2462, 0.3065, -0.9195, -0.2462, 0.3065, -0.9195, -0.2462, 0.9195, -0.3065, -0.2462, 0.9195, -0.3065, -0.2462, 0.9195, -0.3065, -0.2462, 0.9054, -0.335, -0.2608, 0.9054, -0.335, -0.2608, 0.9054, -0.335, -0.2608, 0.9133, 0.3044, -0.2705, 0.9133, 0.3044, -0.2705, 0.9133, 0.3044, -0.2705, 0.9195, 0.3065, -0.2462, 0.9195, 0.3065, -0.2462, 0.9195, 0.3065, -0.2462, 0.3065, 0.9195, -0.2462, 0.3065, 0.9195, -0.2462, 0.3065, 0.9195, -0.2462, 0.335, 0.9054, -0.2608, 0.335, 0.9054, -0.2608, 0.335, 0.9054, -0.2608, -0.3044, 0.9133, -0.2705, -0.3044, 0.9133, -0.2705, -0.3044, 0.9133, -0.2705, -0.3065, 0.9195, -0.2462, -0.3065, 0.9195, -0.2462, -0.3065, 0.9195, -0.2462, 0.6738, -0.6738, -0.3034, 0.6738, -0.6738, -0.3034, 0.6738, -0.6738, -0.3034, -0.6738, -0.6738, -0.3034, -0.6738, -0.6738, -0.3034, -0.6738, -0.6738, -0.3034, -0.6738, 0.6738, -0.3034, -0.6738, 0.6738, -0.3034, -0.6738, 0.6738, -0.3034, 0.6738, 0.6738, -0.3034, 0.6738, 0.6738, -0.3034, 0.6738, 0.6738, -0.3034, -0.9239, 0.3827, 0.0, -0.9239, 0.3827, 0.0, -0.9239, 0.3827, 0.0, 3.573e-07, 0.0, -1.0, -1.186e-07, 0.0, -1.0, -4.451e-08, 0.0, -1.0, 6.327e-09, 0.0, -1.0, -4.451e-08, 0.0, -1.0, 2.911e-08, 0.0, -1.0, -0.9239, 0.3827, 0.0, -0.9239, 0.3827, 0.0, -0.9239, 0.3827, 0.0, -0.9239, -0.3827, 0.0, -0.9239, -0.3827, 0.0, -0.9239, -0.3827, 0.0, 0.3827, 0.9239, 0.0, 0.3827, 0.9239, 0.0, 0.3827, 0.9239, 0.0, -0.9239, 0.3827, 0.0, -0.9239, 0.3827, 0.0, -0.9239, 0.3827, 0.0, -0.3827, 0.9239, 0.0, -0.3827, 0.9239, 0.0, -0.3827, 0.9239, 0.0, -0.9239, 0.3827, 0.0, -0.9239, 0.3827, 0.0, -0.9239, 0.3827, 0.0, 0.3827, -0.9239, 0.0, 0.3827, -0.9239, 0.0, 0.3827, -0.9239, 0.0, -0.3827, 0.9239, 0.0, -0.3827, 0.9239, 0.0, -0.3827, 0.9239, 0.0, 0.9239, 0.3827, 0.0, 0.9239, 0.3827, 0.0, 0.9239, 0.3827, 0.0, -0.3827, 0.9239, 0.0, -0.3827, 0.9239, 0.0, -0.3827, 0.9239, 0.0, 0.3827, -0.9239, 0.0, 0.3827, -0.9239, 0.0, 0.3827, -0.9239, 0.0, 0.3827, 0.9239, 0.0, 0.3827, 0.9239, 0.0, 0.3827, 0.9239, 0.0, 0.9239, -0.3827, 0.0, 0.9239, -0.3827, 0.0, 0.9239, -0.3827, 0.0, -0.9239, -0.3827, 0.0, -0.9239, -0.3827, 0.0, -0.9239, -0.3827, 0.0, 0.3827, 0.9239, 0.0, 0.3827, 0.9239, 0.0, 0.3827, 0.9239, 0.0, 0.3827, -0.9239, 0.0, 0.3827, -0.9239, 0.0, 0.3827, -0.9239, 0.0, -0.3827, 0.9239, 0.0, -0.3827, 0.9239, 0.0, -0.3827, 0.9239, 0.0, 0.3827, 0.9239, 0.0, 0.3827, 0.9239, 0.0, 0.3827, 0.9239, 0.0, 0.3827, 0.9239, 0.0, 0.3827, 0.9239, 0.0, 0.3827, 0.9239, 0.0, 0.9239, -0.3827, 0.0, 0.9239, -0.3827, 0.0, 0.9239, -0.3827, 0.0, 0.9239, 0.3827, 0.0, 0.9239, 0.3827, 0.0, 0.9239, 0.3827, 0.0, -0.3827, -0.9239, 0.0, -0.3827, -0.9239, 0.0, -0.3827, -0.9239, 0.0, 0.9239, -0.3827, 1.409e-07, 0.9239, -0.3827, 1.836e-07, 0.9239, -0.3827, 4.278e-08, 0.9239, 0.3827, 0.0, 0.9239, 0.3827, 0.0, 0.9239, 0.3827, 0.0, -0.9239, 0.3827, 0.0, -0.9239, 0.3827, 0.0, -0.9239, 0.3827, 0.0, -0.9239, -0.3827, 3.194e-08, -0.9239, -0.3827, 1.371e-07, -0.9239, -0.3827, 1.052e-07, 0.3827, 0.9239, 0.0, 0.3827, 0.9239, 0.0, 0.3827, 0.9239, 0.0, 0.9239, 0.3827, 8.82e-08, 0.9239, 0.3827, 1.15e-07, 0.9239, 0.3827, 2.679e-08, -0.3827, -0.9239, 0.0, -0.3827, -0.9239, 0.0, -0.3827, -0.9239, 0.0, 0.3827, -0.9239, 0.0, 0.3827, -0.9239, 0.0, 0.3827, -0.9239, 0.0, -0.3827, -0.9239, 0.0, -0.3827, -0.9239, 0.0, -0.3827, -0.9239, 0.0, -0.9239, 0.3827, -1.597e-08, -0.9239, 0.3827, 0.0, -0.9239, 0.3827, -5.258e-08, 0.3827, -0.9239, 0.0, 0.3827, -0.9239, 0.0, 0.3827, -0.9239, 0.0, -0.3827, -0.9239, 1.054e-07, -0.3827, -0.9239, -1.371e-07, -0.3827, -0.9239, -6.346e-08, 0.9239, -0.3827, 0.0, 0.9239, -0.3827, 0.0, 0.9239, -0.3827, 0.0, -0.9239, -0.3827, 0.0, -0.9239, -0.3827, 0.0, -0.9239, -0.3827, 0.0, 0.9239, 0.3827, 0.0, 0.9239, 0.3827, 0.0, 0.9239, 0.3827, 0.0, 0.9239, -0.3827, 1.597e-08, 0.9239, -0.3827, 0.0, 0.9239, -0.3827, 5.258e-08, -0.9239, -0.3827, -8.482e-09, -0.9239, -0.3827, -1.106e-08, -0.9239, -0.3827, -2.576e-09, -0.3827, 0.9239, 0.0, -0.3827, 0.9239, 0.0, -0.3827, 0.9239, 0.0, -0.3827, -0.9239, 0.0, -0.3827, -0.9239, 0.0, -0.3827, -0.9239, 0.0, -0.3827, 0.9239, 0.0, -0.3827, 0.9239, 0.0, -0.3827, 0.9239, 0.0, -1.0, 0.0, 0.0, -1.0, 0.0, 0.0, -1.0, 0.0, 0.0, 6.549e-08, 0.0, -1.0, -1.797e-07, 0.0, -1.0, -2.323e-07, 0.0, -1.0, 6.549e-08, 0.0, -1.0, -2.323e-07, 0.0, -1.0, 4.092e-07, 0.0, -1.0, -2.323e-07, 0.0, -1.0, -8.805e-07, 0.0, -1.0, 4.092e-07, 0.0, -1.0, 1.15e-06, 0.0, -1.0, 4.092e-07, 0.0, -1.0, -8.805e-07, 0.0, -1.0, -1.535e-07, 0.0, -1.0, -1.186e-07, 0.0, -1.0, 1.665e-07, 0.0, -1.0, 1.15e-06, 0.0, -1.0, -8.805e-07, 0.0, -1.0, -1.535e-07, 0.0, -1.0, 0.0, 0.0, -1.0, 1.15e-06, 0.0, -1.0, -1.535e-07, 0.0, -1.0, -1.535e-07, 0.0, -1.0, 1.665e-07, 0.0, -1.0, 0.0, 0.0, -1.0, 1.665e-07, 0.0, -1.0, -1.977e-07, 0.0, -1.0, 1.987e-07, 0.0, -1.0, 0.0, 0.0, -1.0, 1.665e-07, 0.0, -1.0, 1.987e-07, 0.0, -1.0, 3.738e-08, 0.0, -1.0, 4.168e-08, 0.0, -1.0, -6.475e-08, 0.0, -1.0, 4.168e-08, 0.0, -1.0, 1.987e-07, 0.0, -1.0, -1.977e-07, 0.0, -1.0, -6.475e-08, 0.0, -1.0, 4.168e-08, 0.0, -1.0, -1.977e-07, 0.0, -1.0, 0.0, 0.0, -1.0, 3.738e-08, 0.0, -1.0, 1.486e-07, 0.0, -1.0, 1.486e-07, 0.0, -1.0, -4.743e-09, 0.0, -1.0, 0.0, 0.0, -1.0, -7.056e-08, 0.0, -1.0, -1.299e-07, 0.0, -1.0, -1.282e-07, 0.0, -1.0, -7.056e-08, 0.0, -1.0, -1.282e-07, 0.0, -1.0, -4.57e-08, 0.0, -1.0, -2.564e-07, 0.0, -1.0, -2.323e-07, 0.0, -1.0, -1.797e-07, 0.0, -1.0, -7.035e-08, 0.0, -1.0, -2.564e-07, 0.0, -1.0, -1.797e-07, 0.0, -1.0, -1.797e-07, 0.0, -1.0, -7.056e-08, 0.0, -1.0, -4.57e-08, 0.0, -1.0, -3.009e-09, 0.0, -1.0, 2.911e-08, 0.0, -1.0, -4.451e-08, 0.0, -1.0, -1.797e-07, 0.0, -1.0, -4.57e-08, 0.0, -1.0, -7.035e-08, 0.0, -1.0, -4.57e-08, 0.0, -1.0, -3.009e-09, 0.0, -1.0, -7.035e-08, 0.0, -1.0, -3.009e-09, 0.0, -1.0, -4.451e-08, 0.0, -1.0, 2.521e-08, 0.0, -1.0, -0.9239, -0.3827, 0.0, -0.9239, -0.3827, 0.0, -0.9239, -0.3827, 0.0, 0.0, -1.0, 3.35e-07, 0.0, -1.0, 0.0, 0.0, -1.0, 7.82e-08, 6.549e-08, 0.0, -1.0, 4.092e-07, 0.0, -1.0, -2.633e-08, 0.0, -1.0, 6.549e-08, 0.0, -1.0, -2.633e-08, 0.0, -1.0, 4.985e-08, 0.0, -1.0, 1.618e-07, 0.0, -1.0, -2.285e-07, 0.0, -1.0, -5.278e-08, 0.0, -1.0, 1.371e-08, 0.0, -1.0, 1.618e-07, 0.0, -1.0, -5.278e-08, 0.0, -1.0, -5.278e-08, 0.0, -1.0, 6.549e-08, 0.0, -1.0, 4.985e-08, 0.0, -1.0, 9.397e-09, 0.0, -1.0, 4.168e-08, 0.0, -1.0, 3.738e-08, 0.0, -1.0, -5.278e-08, 0.0, -1.0, 4.985e-08, 0.0, -1.0, 1.371e-08, 0.0, -1.0, 4.985e-08, 0.0, -1.0, 9.397e-09, 0.0, -1.0, 1.371e-08, 0.0, -1.0, 9.397e-09, 0.0, -1.0, 3.738e-08, 0.0, -1.0, 7.1e-08, 0.0, -1.0, 0.9239, 0.3827, 0.0, 0.9239, 0.3827, 0.0, 0.9239, 0.3827, 0.0, -7.056e-08, 0.0, -1.0, -5.278e-08, 0.0, -1.0, -1.299e-07, 0.0, -1.0, -5.278e-08, 0.0, -1.0, -2.285e-07, 0.0, -1.0, -1.299e-07, 0.0, -1.0, -2.285e-07, 0.0, -1.0, 7.766e-07, 0.0, -1.0, -1.299e-07, 0.0, -1.0, 4.106e-08, 0.0, -1.0, 0.0, 0.0, -1.0, -4.743e-09, 0.0, -1.0, -1.299e-07, 0.0, -1.0, 7.766e-07, 0.0, -1.0, -1.17e-06, 0.0, -1.0, 7.766e-07, 0.0, -1.0, 4.106e-08, 0.0, -1.0, -1.17e-06, 0.0, -1.0, 4.106e-08, 0.0, -1.0, -4.743e-09, 0.0, -1.0, 4.106e-08, 0.0, -1.0, -4.743e-09, 0.0, -1.0, -1.787e-07, 0.0, -1.0, 5.93e-08, 0.0, -1.0, 4.106e-08, 0.0, -1.0, -4.743e-09, 0.0, -1.0, 5.93e-08, 0.0, -1.0, -1.787e-07, 0.0, -1.0, 6.327e-09, 0.0, -1.0, 2.911e-08, 0.0, -1.0, -1.787e-07, 0.0, -1.0, 2.911e-08, 0.0, -1.0, 5.93e-08, 0.0, -1.0, 0.3827, -0.9239, 0.0, 0.3827, -0.9239, 0.0, 0.3827, -0.9239, 0.0, 0.0, 1.0, 0.0, 0.0, 1.0, 0.0, 0.0, 1.0, 0.0, -0.3827, -0.9239, 0.0, -0.3827, -0.9239, 0.0, -0.3827, -0.9239, 0.0, 0.9239, -0.3827, 0.0, 0.9239, -0.3827, 0.0, 0.9239, -0.3827, 0.0, 1.0, 0.0, 0.0, 1.0, 0.0, 0.0, 1.0, 0.0, 0.0, -0.8656, 0.3586, -0.3494, -0.8656, 0.3586, -0.3494, -0.8656, 0.3586, -0.3494, -0.3277, 0.791, -0.5166, -0.3277, 0.791, -0.5166, -0.3277, 0.791, -0.5166, -0.3277, -0.791, -0.5166, -0.3277, -0.791, -0.5166, -0.3277, -0.791, -0.5166, -0.8656, -0.3586, -0.3494, -0.8656, -0.3586, -0.3494, -0.8656, -0.3586, -0.3494, 0.3277, 0.791, -0.5166, 0.3277, 0.791, -0.5166, 0.3277, 0.791, -0.5166, 0.8656, 0.3586, -0.3494, 0.8656, 0.3586, -0.3494, 0.8656, 0.3586, -0.3494, 0.8656, -0.3586, -0.3494, 0.8656, -0.3586, -0.3494, 0.8656, -0.3586, -0.3494, 0.3277, -0.791, -0.5166, 0.3277, -0.791, -0.5166, 0.3277, -0.791, -0.5166, -0.2559, -2.077e-08, -0.9667, -0.2559, -2.077e-08, -0.9667, -0.2559, -2.077e-08, -0.9667, -0.9124, 0.0, -0.4093, -0.9124, 0.0, -0.4093, -0.9124, 0.0, -0.4093, 0.0, 0.1925, -0.9813, 0.0, 0.1925, -0.9813, 0.0, 0.1925, -0.9813, 0.0, 0.7528, -0.6583, 0.0, 0.7528, -0.6583, 0.0, 0.7528, -0.6583, 3.105e-09, -0.1346, -0.9909, 0.0, -0.1346, -0.9909, 3.704e-08, -0.1346, -0.9909, 0.0, -0.7528, -0.6583, 0.0, -0.7528, -0.6583, 0.0, -0.7528, -0.6583, 0.192, 0.00305, -0.9814, 0.192, 0.00305, -0.9814, 0.192, 0.00305, -0.9814, 0.9124, 0.0, -0.4093, 0.9124, 0.0, -0.4093, 0.9124, 0.0, -0.4092, 2.108e-08, 0.0, -1.0, 0.0, 0.0, -1.0, 0.0, 0.0, -1.0, 0.0, 0.0, -1.0, 0.0, 0.0, -1.0, 0.0, 0.0, -1.0, 0.0, 0.0, -1.0, 0.0, 0.0, -1.0, 0.0, 0.0, -1.0, 0.0, 0.0, -1.0, 0.0, 0.0, -1.0, 2.108e-08, 0.0, -1.0, 2.108e-08, 0.0, -1.0, 1.265e-07, 0.0, -1.0, 2.108e-08, 0.0, -1.0, 0.0, 0.0, -1.0, 0.0, 0.0, -1.0, 0.0, 0.0, -1.0, 0.0, 0.0, -1.0, 0.0, 0.0, -1.0, 0.0, 0.0, -1.0, 0.0, 0.0, -1.0, 0.0, 0.0, -1.0, 0.0, 0.0, -1.0, 0.0, 0.0, -1.0, 0.0, 0.0, -1.0, 0.0, 0.0, -1.0, 0.0, 0.0, -1.0, 0.0, 0.0, -1.0, 0.0, 0.0, -1.0, 1.441e-09, 0.0, -1.0, 0.0, 0.0, -1.0, 3.391e-08, 0.0, -1.0, 0.0, 0.0, -1.0, 2.108e-08, 0.0, -1.0, 3.391e-08, 0.0, -1.0, 2.108e-08, 0.0, -1.0, 1.265e-07, 0.0, -1.0, 3.391e-08, 0.0, -1.0, 3.391e-08, 0.0, -1.0, 1.265e-07, 0.0, -1.0, -2.258e-08, 0.0, -1.0, -2.258e-08, 0.0, -1.0, -1.554e-08, 0.0, -1.0, 3.391e-08, 0.0, -1.0, -1.054e-08, 0.0, -1.0, -6.325e-08, 0.0, -1.0, -1.927e-08, 0.0, -1.0, -1.927e-08, 0.0, -1.0, 0.0, 0.0, -1.0, -6.925e-09, 0.0, -1.0, -6.925e-09, 0.0, -1.0, 6.325e-08, 0.0, -1.0, 1.807e-09, 0.0, -1.0, 1.807e-09, 0.0, -1.0, 0.0, 0.0, -1.0, -1.054e-08, 0.0, -1.0, -1.054e-08, 0.0, -1.0, -1.927e-08, 0.0, -1.0, 1.807e-09, 0.0, -1.0, -1.852e-08, 0.0, -1.0, -1.55e-08, 0.0, -1.0, -2.266e-08, 0.0, -1.0, -1.55e-08, 0.0, -1.0, 2.299e-08, 0.0, -1.0, -2.266e-08, 0.0, -1.0, 2.299e-08, 0.0, -1.0, 0.0, 0.0, -1.0, -2.266e-08, 0.0, -1.0, -2.266e-08, 0.0, -1.0, -1.265e-07, 0.0, -1.0, -2.108e-08, 0.0, -1.0, -2.108e-08, 0.0, -1.0, 0.0, 0.0, -1.0, -2.266e-08, 0.0, -1.0, 2.934e-09, 0.0, 1.0, -4.216e-09, 0.0, 1.0, 5.676e-10, 0.0, 1.0, -4.216e-09, 0.0, 1.0, 0.0, 0.0, 1.0, -1.479e-08, 0.0, 1.0, 5.676e-10, 0.0, 1.0, -4.216e-09, 0.0, 1.0, -1.479e-08, 0.0, 1.0, 5.676e-10, 0.0, 1.0, 8.971e-09, 0.0, 1.0, 1.281e-09, 0.0, 1.0, 1.281e-09, 0.0, 1.0, 0.0, 0.0, 1.0, 7.138e-10, 0.0, 1.0, 0.0, 0.0, 1.0, 0.0, 0.0, 1.0, 7.138e-10, 0.0, 1.0, 7.138e-10, 0.0, 1.0, 1.351e-08, 0.0, 1.0, 2.934e-09, 0.0, 1.0, 1.351e-08, 0.0, 1.0, -8.971e-09, 0.0, 1.0, 2.934e-09, 0.0, 1.0, 5.676e-10, 0.0, 1.0, 1.281e-09, 0.0, 1.0, 7.138e-10, 0.0, 1.0, -0.9195, 0.3065, -0.2462, -0.9195, 0.3065, -0.2462, -0.9195, 0.3065, -0.2462, -0.9133, 0.3044, -0.2705, -0.9133, 0.3044, -0.2705, -0.9133, 0.3044, -0.2705, -0.9054, -0.335, -0.2608, -0.9054, -0.335, -0.2608, -0.9054, -0.335, -0.2608, -0.9195, -0.3065, -0.2462, -0.9195, -0.3065, -0.2462, -0.9195, -0.3065, -0.2462, -0.3065, -0.9195, -0.2462, -0.3065, -0.9195, -0.2462, -0.3065, -0.9195, -0.2462, -0.3044, -0.9133, -0.2705, -0.3044, -0.9133, -0.2705, -0.3044, -0.9133, -0.2705, 0.335, -0.9054, -0.2608, 0.335, -0.9054, -0.2608, 0.335, -0.9054, -0.2608, 0.3065, -0.9195, -0.2462, 0.3065, -0.9195, -0.2462, 0.3065, -0.9195, -0.2462, 0.9195, -0.3065, -0.2462, 0.9195, -0.3065, -0.2462, 0.9195, -0.3065, -0.2462, 0.9133, -0.3044, -0.2705, 0.9133, -0.3044, -0.2705, 0.9133, -0.3044, -0.2705, 0.9054, 0.335, -0.2608, 0.9054, 0.335, -0.2608, 0.9054, 0.335, -0.2608, 0.9195, 0.3065, -0.2462, 0.9195, 0.3065, -0.2462, 0.9195, 0.3065, -0.2462, 0.3065, 0.9195, -0.2462, 0.3065, 0.9195, -0.2462, 0.3065, 0.9195, -0.2462, 0.3044, 0.9133, -0.2705, 0.3044, 0.9133, -0.2705, 0.3044, 0.9133, -0.2705, -0.335, 0.9054, -0.2608, -0.335, 0.9054, -0.2608, -0.335, 0.9054, -0.2608, -0.3065, 0.9195, -0.2462, -0.3065, 0.9195, -0.2462, -0.3065, 0.9195, -0.2462, 0.6361, -0.6361, -0.4368, 0.6361, -0.6361, -0.4368, 0.6361, -0.6361, -0.4368, -0.6361, -0.6361, -0.4368, -0.6361, -0.6361, -0.4368, -0.6361, -0.6361, -0.4368, -0.6361, 0.6361, -0.4368, -0.6361, 0.6361, -0.4368, -0.6361, 0.6361, -0.4368, 0.6361, 0.6361, -0.4368, 0.6361, 0.6361, -0.4368, 0.6361, 0.6361, -0.4368, 0.9195, 0.3065, -0.2462, 0.9195, 0.3065, -0.2462, 0.9195, 0.3065, -0.2462, 0.9054, 0.335, -0.2608, 0.9054, 0.335, -0.2608, 0.9054, 0.335, -0.2608, 0.9133, -0.3044, -0.2705, 0.9133, -0.3044, -0.2705, 0.9133, -0.3044, -0.2705, 0.9195, -0.3065, -0.2462, 0.9195, -0.3065, -0.2462, 0.9195, -0.3065, -0.2462, 0.3065, -0.9195, -0.2462, 0.3065, -0.9195, -0.2462, 0.3065, -0.9195, -0.2462, 0.335, -0.9054, -0.2608, 0.335, -0.9054, -0.2608, 0.335, -0.9054, -0.2608, -0.3044, -0.9133, -0.2705, -0.3044, -0.9133, -0.2705, -0.3044, -0.9133, -0.2705, -0.3065, -0.9195, -0.2462, -0.3065, -0.9195, -0.2462, -0.3065, -0.9195, -0.2462, -0.9195, -0.3065, -0.2462, -0.9195, -0.3065, -0.2462, -0.9195, -0.3065, -0.2462, -0.9054, -0.335, -0.2608, -0.9054, -0.335, -0.2608, -0.9054, -0.335, -0.2608, -0.9133, 0.3044, -0.2705, -0.9133, 0.3044, -0.2705, -0.9133, 0.3044, -0.2705, -0.9195, 0.3065, -0.2462, -0.9195, 0.3065, -0.2462, -0.9195, 0.3065, -0.2462, -0.3065, 0.9195, -0.2462, -0.3065, 0.9195, -0.2462, -0.3065, 0.9195, -0.2462, -0.335, 0.9054, -0.2608, -0.335, 0.9054, -0.2608, -0.335, 0.9054, -0.2608, 0.3044, 0.9133, -0.2705, 0.3044, 0.9133, -0.2705, 0.3044, 0.9133, -0.2705, 0.3065, 0.9195, -0.2462, 0.3065, 0.9195, -0.2462, 0.3065, 0.9195, -0.2462, -0.6361, -0.6361, -0.4368, -0.6361, -0.6361, -0.4368, -0.6361, -0.6361, -0.4368, 0.6361, -0.6361, -0.4368, 0.6361, -0.6361, -0.4368, 0.6361, -0.6361, -0.4368, 0.6361, 0.6361, -0.4368, 0.6361, 0.6361, -0.4368, 0.6361, 0.6361, -0.4368, -0.6361, 0.6361, -0.4368, -0.6361, 0.6361, -0.4368, -0.6361, 0.6361, -0.4368, -0.9195, -0.3065, -0.2462, -0.9195, -0.3065, -0.2462, -0.9195, -0.3065, -0.2462, -0.9054, -0.335, -0.2608, -0.9054, -0.335, -0.2608, -0.9054, -0.335, -0.2608, -0.9133, 0.3044, -0.2705, -0.9133, 0.3044, -0.2705, -0.9133, 0.3044, -0.2705, -0.9195, 0.3065, -0.2462, -0.9195, 0.3065, -0.2462, -0.9195, 0.3065, -0.2462, -0.3065, 0.9195, -0.2462, -0.3065, 0.9195, -0.2462, -0.3065, 0.9195, -0.2462, -0.335, 0.9054, -0.2608, -0.335, 0.9054, -0.2608, -0.335, 0.9054, -0.2608, 0.3044, 0.9133, -0.2705, 0.3044, 0.9133, -0.2705, 0.3044, 0.9133, -0.2705, 0.3065, 0.9195, -0.2462, 0.3065, 0.9195, -0.2462, 0.3065, 0.9195, -0.2462, 0.9195, 0.3065, -0.2462, 0.9195, 0.3065, -0.2462, 0.9195, 0.3065, -0.2462, 0.9054, 0.335, -0.2608, 0.9054, 0.335, -0.2608, 0.9054, 0.335, -0.2608, 0.9133, -0.3044, -0.2705, 0.9133, -0.3044, -0.2705, 0.9133, -0.3044, -0.2705, 0.9195, -0.3065, -0.2462, 0.9195, -0.3065, -0.2462, 0.9195, -0.3065, -0.2462, 0.3065, -0.9195, -0.2462, 0.3065, -0.9195, -0.2462, 0.3065, -0.9195, -0.2462, 0.335, -0.9054, -0.2608, 0.335, -0.9054, -0.2608, 0.335, -0.9054, -0.2608, -0.3044, -0.9133, -0.2705, -0.3044, -0.9133, -0.2705, -0.3044, -0.9133, -0.2705, -0.3065, -0.9195, -0.2462, -0.3065, -0.9195, -0.2462, -0.3065, -0.9195, -0.2462, 0.6361, 0.6361, -0.4368, 0.6361, 0.6361, -0.4368, 0.6361, 0.6361, -0.4368, -0.6361, 0.6361, -0.4368, -0.6361, 0.6361, -0.4368, -0.6361, 0.6361, -0.4368, -0.6361, -0.6361, -0.4368, -0.6361, -0.6361, -0.4368, -0.6361, -0.6361, -0.4368, 0.6361, -0.6361, -0.4368, 0.6361, -0.6361, -0.4368, 0.6361, -0.6361, -0.4368, 0.9195, -0.3065, -0.2462, 0.9195, -0.3065, -0.2462, 0.9195, -0.3065, -0.2462, 0.9133, -0.3044, -0.2705, 0.9133, -0.3044, -0.2705, 0.9133, -0.3044, -0.2705, 0.9054, 0.335, -0.2608, 0.9054, 0.335, -0.2608, 0.9054, 0.335, -0.2608, 0.9195, 0.3065, -0.2462, 0.9195, 0.3065, -0.2462, 0.9195, 0.3065, -0.2462, 0.3065, 0.9195, -0.2462, 0.3065, 0.9195, -0.2462, 0.3065, 0.9195, -0.2462, 0.3044, 0.9133, -0.2705, 0.3044, 0.9133, -0.2705, 0.3044, 0.9133, -0.2705, -0.335, 0.9054, -0.2608, -0.335, 0.9054, -0.2608, -0.335, 0.9054, -0.2608, -0.3065, 0.9195, -0.2462, -0.3065, 0.9195, -0.2462, -0.3065, 0.9195, -0.2462, -0.9195, 0.3065, -0.2462, -0.9195, 0.3065, -0.2462, -0.9195, 0.3065, -0.2462, -0.9133, 0.3044, -0.2705, -0.9133, 0.3044, -0.2705, -0.9133, 0.3044, -0.2705, -0.9054, -0.335, -0.2608, -0.9054, -0.335, -0.2608, -0.9054, -0.335, -0.2608, -0.9195, -0.3065, -0.2462, -0.9195, -0.3065, -0.2462, -0.9195, -0.3065, -0.2462, -0.3065, -0.9195, -0.2462, -0.3065, -0.9195, -0.2462, -0.3065, -0.9195, -0.2462, -0.3044, -0.9133, -0.2705, -0.3044, -0.9133, -0.2705, -0.3044, -0.9133, -0.2705, 0.335, -0.9054, -0.2608, 0.335, -0.9054, -0.2608, 0.335, -0.9054, -0.2608, 0.3065, -0.9195, -0.2462, 0.3065, -0.9195, -0.2462, 0.3065, -0.9195, -0.2462, -0.6361, 0.6361, -0.4368, -0.6361, 0.6361, -0.4368, -0.6361, 0.6361, -0.4368, 0.6361, 0.6361, -0.4368, 0.6361, 0.6361, -0.4368, 0.6361, 0.6361, -0.4368, 0.6361, -0.6361, -0.4368, 0.6361, -0.6361, -0.4368, 0.6361, -0.6361, -0.4368, -0.6361, -0.6361, -0.4368, -0.6361, -0.6361, -0.4368, -0.6361, -0.6361, -0.4368, -0.9195, 0.3065, -0.2462, -0.9195, 0.3065, -0.2462, -0.9195, 0.3065, -0.2462, -0.9133, 0.3044, -0.2705, -0.9133, 0.3044, -0.2705, -0.9133, 0.3044, -0.2705, -0.9054, -0.335, -0.2608, -0.9054, -0.335, -0.2608, -0.9054, -0.335, -0.2608, -0.9195, -0.3065, -0.2462, -0.9195, -0.3065, -0.2462, -0.9195, -0.3065, -0.2462, -0.3065, -0.9195, -0.2462, -0.3065, -0.9195, -0.2462, -0.3065, -0.9195, -0.2462, -0.3044, -0.9133, -0.2705, -0.3044, -0.9133, -0.2705, -0.3044, -0.9133, -0.2705, 0.335, -0.9054, -0.2608, 0.335, -0.9054, -0.2608, 0.335, -0.9054, -0.2608, 0.3065, -0.9195, -0.2462, 0.3065, -0.9195, -0.2462, 0.3065, -0.9195, -0.2462, 0.9195, -0.3065, -0.2462, 0.9195, -0.3065, -0.2462, 0.9195, -0.3065, -0.2462, 0.9133, -0.3044, -0.2705, 0.9133, -0.3044, -0.2705, 0.9133, -0.3044, -0.2705, 0.9054, 0.335, -0.2608, 0.9054, 0.335, -0.2608, 0.9054, 0.335, -0.2608, 0.9195, 0.3065, -0.2462, 0.9195, 0.3065, -0.2462, 0.9195, 0.3065, -0.2462, 0.3065, 0.9195, -0.2462, 0.3065, 0.9195, -0.2462, 0.3065, 0.9195, -0.2462, 0.3044, 0.9133, -0.2705, 0.3044, 0.9133, -0.2705, 0.3044, 0.9133, -0.2705, -0.335, 0.9054, -0.2608, -0.335, 0.9054, -0.2608, -0.335, 0.9054, -0.2608, -0.3065, 0.9195, -0.2462, -0.3065, 0.9195, -0.2462, -0.3065, 0.9195, -0.2462, 0.6361, -0.6361, -0.4368, 0.6361, -0.6361, -0.4368, 0.6361, -0.6361, -0.4368, -0.6361, -0.6361, -0.4368, -0.6361, -0.6361, -0.4368, -0.6361, -0.6361, -0.4368, -0.6361, 0.6361, -0.4368, -0.6361, 0.6361, -0.4368, -0.6361, 0.6361, -0.4368, 0.6361, 0.6361, -0.4368, 0.6361, 0.6361, -0.4368, 0.6361, 0.6361, -0.4368, 3.573e-07, 0.0, -1.0, 1.665e-07, 0.0, -1.0, -1.186e-07, 0.0, -1.0, 6.327e-09, 0.0, -1.0, 3.573e-07, 0.0, -1.0, -4.451e-08, 0.0, -1.0])] * 3)])
arm_hazard_spiketrap_armature = bpy.data.armatures.new('Hazard_SpikeTrap_Armature')  # bones are not reproduced

# ---- objects
ob_hazard_spiketrap_armature = bpy.data.objects.new('Hazard_SpikeTrap_Armature', arm_hazard_spiketrap_armature)
ob_hazard_spiketrap = bpy.data.objects.new('Hazard_SpikeTrap', me_cube_183)

# ---- transforms, parenting, visibility, modifiers, constraints
ob_hazard_spiketrap_armature.location = (0.0, 0.0, 0.0)
ob_hazard_spiketrap_armature.show_in_front = True
ob_hazard_spiketrap.parent = ob_hazard_spiketrap_armature
ob_hazard_spiketrap.location = (0.0, 1.337e-07, -3.975e-08)
ob_hazard_spiketrap.rotation_euler = (-3.142, 0.0, 0.0)
ob_hazard_spiketrap.scale = (0.0001, 0.0001, 0.0001)
ob_hazard_spiketrap.color = (0.8, 0.8, 0.8, 1.0)
_vg = ob_hazard_spiketrap.vertex_groups.new(name='Root')
_vg.add([0, 1, 2, 3, 4, 5, 6, 7, 8, 9, 10, 11, 12, 13, 14, 15, 16, 17, 18, 19, 20, 21, 22, 23, 24, 25, 26, 27, 28, 29, 30, 31, 32, 33, 34, 35, 36, 37, 38, 39, 40, 41, 42, 43, 44, 45, 46, 47, 48, 49, 50, 51, 52, 53, 54, 55, 56, 57, 58, 59, 60, 61, 62, 63, 64, 65, 66, 67, 68, 69, 70, 71, 72, 73, 74, 75, 76, 77, 78, 79, 80, 81, 82, 83, 84, 85, 86, 87, 88, 89, 90, 91, 92, 93, 94, 95, 96, 97, 98, 99, 100, 101, 102, 103, 104, 105, 106, 107, 108, 109, 110, 111, 112, 113, 114, 115, 116, 117, 118, 119], 1.0, 'REPLACE')
_vg = ob_hazard_spiketrap.vertex_groups.new(name='Spikes')
_vg.add([120, 121, 122, 123, 124, 125, 126, 127, 128, 129, 130, 131, 132, 133, 134, 135, 136, 137, 138, 139, 140, 141, 142, 143, 144, 145, 146, 147, 148, 149, 150, 151, 152, 153, 154, 155, 156, 157, 158, 159, 160, 161, 162, 163, 164, 165, 166, 167, 168, 169, 170, 171, 172, 173, 174, 175, 176, 177, 178, 179, 180, 181, 182, 183, 184, 185, 186, 187, 188, 189, 190, 191, 192, 193, 194, 195, 196, 197, 198, 199, 200, 201, 202, 203, 204, 205, 206, 207, 208, 209, 210, 211, 212, 213, 214, 215, 216, 217, 218, 219, 220, 221, 222, 223, 224, 225, 226, 227, 228, 229, 230, 231, 232, 233, 234, 235, 236, 237, 238, 239, 240, 241, 242, 243, 244], 1.0, 'REPLACE')
_m = ob_hazard_spiketrap.modifiers.new('Hazard_SpikeTrap_Armature', 'ARMATURE')
_m.object = ob_hazard_spiketrap_armature

# ---- collection membership
col_collection.objects.link(ob_hazard_spiketrap_armature)
col_collection.objects.link(ob_hazard_spiketrap)

# ---- scene / render settings (as saved in the file)
scene.frame_start = 1; scene.frame_end = 60; scene.frame_set(24)
scene.render.engine = 'BLENDER_EEVEE_NEXT'
scene.eevee.ray_tracing_options.trace_max_roughness = 0.0
bpy.context.view_layer.update()

# ---- added for rendering (the .blend has no active camera and no usable light): camera, sun
cam_auto = bpy.data.cameras.new('AutoCamera')
cam_auto.lens = 50.0
cam_auto.sensor_width = 36.0
cam_auto.clip_end = 1000.0
ob_auto_camera = bpy.data.objects.new('AutoCamera', cam_auto)
scene.collection.objects.link(ob_auto_camera)
ob_auto_camera.location = (2.69517, -3.2342, 2.48276)
ob_auto_camera.rotation_euler = (1.09748, -7.21219e-08, 0.694738)
scene.camera = ob_auto_camera
light_auto_sun = bpy.data.lights.new('AutoSun', 'SUN')
light_auto_sun.energy = 3.0
light_auto_sun.angle = 0.0523599
ob_auto_sun = bpy.data.objects.new('AutoSun', light_auto_sun)
scene.collection.objects.link(ob_auto_sun)
ob_auto_sun.rotation_euler = (0.872665, 0.174533, 0.523599)
bpy.context.view_layer.update()
